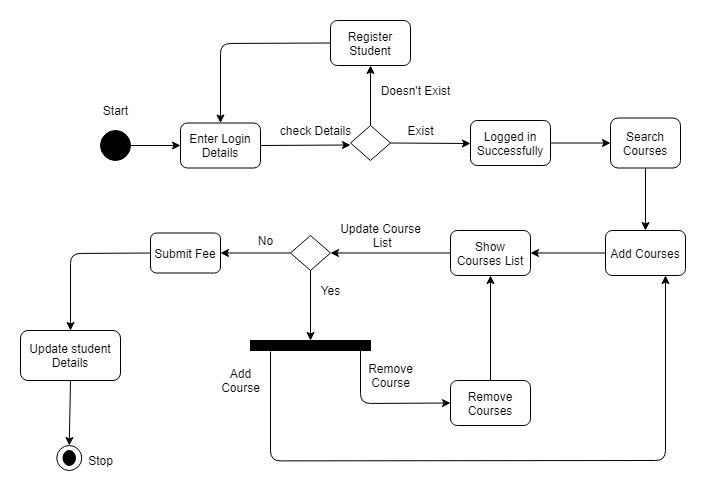

The diagram above was exported from draw.io. Its source (the exported page's mxGraphModel, read from the mxfile embedded in the PNG):
<mxGraphModel dx="1278" dy="580" grid="1" gridSize="10" guides="1" tooltips="1" connect="1" arrows="1" fold="1" page="1" pageScale="1" pageWidth="1100" pageHeight="850" background="#ffffff" math="0" shadow="0">
  <root>
    <mxCell id="0" />
    <mxCell id="1" parent="0" />
    <mxCell id="xB7DuXIwC5-T48hLaWCy-1" value="" style="verticalLabelPosition=bottom;verticalAlign=top;html=1;shape=mxgraph.flowchart.on-page_reference;fillColor=#000000;" vertex="1" parent="1">
      <mxGeometry x="160" y="130" width="30" height="30" as="geometry" />
    </mxCell>
    <mxCell id="xB7DuXIwC5-T48hLaWCy-2" value="" style="endArrow=classic;html=1;exitX=1;exitY=0.5;exitDx=0;exitDy=0;exitPerimeter=0;" edge="1" parent="1" source="xB7DuXIwC5-T48hLaWCy-1" target="xB7DuXIwC5-T48hLaWCy-3">
      <mxGeometry width="50" height="50" relative="1" as="geometry">
        <mxPoint x="500" y="290" as="sourcePoint" />
        <mxPoint x="320" y="145" as="targetPoint" />
      </mxGeometry>
    </mxCell>
    <mxCell id="xB7DuXIwC5-T48hLaWCy-3" value="Enter Login Details" style="rounded=1;whiteSpace=wrap;html=1;" vertex="1" parent="1">
      <mxGeometry x="240" y="122.5" width="80" height="45" as="geometry" />
    </mxCell>
    <mxCell id="xB7DuXIwC5-T48hLaWCy-8" value="Logged in Successfully" style="rounded=1;whiteSpace=wrap;html=1;" vertex="1" parent="1">
      <mxGeometry x="530" y="120" width="80" height="45" as="geometry" />
    </mxCell>
    <mxCell id="xB7DuXIwC5-T48hLaWCy-9" value="Add Courses" style="rounded=1;whiteSpace=wrap;html=1;" vertex="1" parent="1">
      <mxGeometry x="665" y="230" width="80" height="45" as="geometry" />
    </mxCell>
    <mxCell id="xB7DuXIwC5-T48hLaWCy-10" value="Register Student" style="rounded=1;whiteSpace=wrap;html=1;" vertex="1" parent="1">
      <mxGeometry x="390" y="20" width="80" height="45" as="geometry" />
    </mxCell>
    <mxCell id="xB7DuXIwC5-T48hLaWCy-11" value="Show Courses List" style="rounded=1;whiteSpace=wrap;html=1;" vertex="1" parent="1">
      <mxGeometry x="510" y="230" width="80" height="45" as="geometry" />
    </mxCell>
    <mxCell id="xB7DuXIwC5-T48hLaWCy-12" value="Search Courses" style="rounded=1;whiteSpace=wrap;html=1;" vertex="1" parent="1">
      <mxGeometry x="670" y="117.5" width="70" height="50" as="geometry" />
    </mxCell>
    <mxCell id="xB7DuXIwC5-T48hLaWCy-13" value="" style="endArrow=classic;html=1;exitX=1;exitY=0.5;exitDx=0;exitDy=0;" edge="1" parent="1" source="xB7DuXIwC5-T48hLaWCy-3">
      <mxGeometry width="50" height="50" relative="1" as="geometry">
        <mxPoint x="340" y="144.5" as="sourcePoint" />
        <mxPoint x="410" y="144.5" as="targetPoint" />
      </mxGeometry>
    </mxCell>
    <mxCell id="xB7DuXIwC5-T48hLaWCy-14" value="" style="rhombus;whiteSpace=wrap;html=1;fillColor=none;" vertex="1" parent="1">
      <mxGeometry x="410" y="125" width="40" height="35" as="geometry" />
    </mxCell>
    <mxCell id="xB7DuXIwC5-T48hLaWCy-15" value="" style="endArrow=classic;html=1;exitX=1;exitY=0.5;exitDx=0;exitDy=0;" edge="1" parent="1" source="xB7DuXIwC5-T48hLaWCy-14">
      <mxGeometry width="50" height="50" relative="1" as="geometry">
        <mxPoint x="490" y="150" as="sourcePoint" />
        <mxPoint x="530" y="143" as="targetPoint" />
      </mxGeometry>
    </mxCell>
    <mxCell id="xB7DuXIwC5-T48hLaWCy-16" value="" style="endArrow=classic;html=1;exitX=0.5;exitY=0;exitDx=0;exitDy=0;entryX=0.5;entryY=1;entryDx=0;entryDy=0;" edge="1" parent="1" source="xB7DuXIwC5-T48hLaWCy-14" target="xB7DuXIwC5-T48hLaWCy-10">
      <mxGeometry width="50" height="50" relative="1" as="geometry">
        <mxPoint x="360" y="164.5" as="sourcePoint" />
        <mxPoint x="430" y="164.5" as="targetPoint" />
      </mxGeometry>
    </mxCell>
    <mxCell id="xB7DuXIwC5-T48hLaWCy-17" value="Doesn't Exist" style="text;html=1;align=center;verticalAlign=middle;resizable=0;points=[];autosize=1;" vertex="1" parent="1">
      <mxGeometry x="430" y="80" width="90" height="20" as="geometry" />
    </mxCell>
    <mxCell id="xB7DuXIwC5-T48hLaWCy-18" value="Exist" style="text;html=1;align=center;verticalAlign=middle;resizable=0;points=[];autosize=1;" vertex="1" parent="1">
      <mxGeometry x="460" y="120" width="40" height="20" as="geometry" />
    </mxCell>
    <mxCell id="xB7DuXIwC5-T48hLaWCy-19" value="Start" style="text;html=1;align=center;verticalAlign=middle;resizable=0;points=[];autosize=1;" vertex="1" parent="1">
      <mxGeometry x="155" y="100" width="40" height="20" as="geometry" />
    </mxCell>
    <mxCell id="xB7DuXIwC5-T48hLaWCy-20" value="" style="endArrow=classic;html=1;exitX=1;exitY=0.5;exitDx=0;exitDy=0;entryX=0;entryY=0.5;entryDx=0;entryDy=0;" edge="1" parent="1" source="xB7DuXIwC5-T48hLaWCy-8" target="xB7DuXIwC5-T48hLaWCy-12">
      <mxGeometry width="50" height="50" relative="1" as="geometry">
        <mxPoint x="720" y="190" as="sourcePoint" />
        <mxPoint x="680" y="150" as="targetPoint" />
      </mxGeometry>
    </mxCell>
    <mxCell id="xB7DuXIwC5-T48hLaWCy-21" value="check Details" style="text;html=1;align=center;verticalAlign=middle;resizable=0;points=[];autosize=1;" vertex="1" parent="1">
      <mxGeometry x="330" y="120" width="90" height="20" as="geometry" />
    </mxCell>
    <mxCell id="xB7DuXIwC5-T48hLaWCy-22" value="" style="endArrow=classic;html=1;exitX=0;exitY=0.5;exitDx=0;exitDy=0;entryX=0.5;entryY=0;entryDx=0;entryDy=0;" edge="1" parent="1" source="xB7DuXIwC5-T48hLaWCy-10" target="xB7DuXIwC5-T48hLaWCy-3">
      <mxGeometry width="50" height="50" relative="1" as="geometry">
        <mxPoint x="260" y="10" as="sourcePoint" />
        <mxPoint x="330" y="10" as="targetPoint" />
        <Array as="points">
          <mxPoint x="280" y="43" />
        </Array>
      </mxGeometry>
    </mxCell>
    <mxCell id="xB7DuXIwC5-T48hLaWCy-23" value="" style="endArrow=classic;html=1;exitX=0.5;exitY=1;exitDx=0;exitDy=0;entryX=0.5;entryY=0;entryDx=0;entryDy=0;" edge="1" parent="1" source="xB7DuXIwC5-T48hLaWCy-12" target="xB7DuXIwC5-T48hLaWCy-9">
      <mxGeometry width="50" height="50" relative="1" as="geometry">
        <mxPoint x="640" y="250" as="sourcePoint" />
        <mxPoint x="700" y="250" as="targetPoint" />
      </mxGeometry>
    </mxCell>
    <mxCell id="xB7DuXIwC5-T48hLaWCy-24" value="" style="endArrow=classic;html=1;exitX=0;exitY=0.5;exitDx=0;exitDy=0;entryX=1;entryY=0.5;entryDx=0;entryDy=0;" edge="1" parent="1" source="xB7DuXIwC5-T48hLaWCy-9" target="xB7DuXIwC5-T48hLaWCy-11">
      <mxGeometry width="50" height="50" relative="1" as="geometry">
        <mxPoint x="740" y="340" as="sourcePoint" />
        <mxPoint x="740" y="402.5" as="targetPoint" />
      </mxGeometry>
    </mxCell>
    <mxCell id="xB7DuXIwC5-T48hLaWCy-25" value="Remove Courses" style="rounded=1;whiteSpace=wrap;html=1;" vertex="1" parent="1">
      <mxGeometry x="510" y="380" width="80" height="45" as="geometry" />
    </mxCell>
    <mxCell id="xB7DuXIwC5-T48hLaWCy-26" value="" style="rhombus;whiteSpace=wrap;html=1;fillColor=none;" vertex="1" parent="1">
      <mxGeometry x="350" y="235" width="40" height="35" as="geometry" />
    </mxCell>
    <mxCell id="xB7DuXIwC5-T48hLaWCy-27" value="" style="endArrow=classic;html=1;exitX=0;exitY=0.5;exitDx=0;exitDy=0;entryX=1;entryY=0.5;entryDx=0;entryDy=0;" edge="1" parent="1" source="xB7DuXIwC5-T48hLaWCy-11" target="xB7DuXIwC5-T48hLaWCy-26">
      <mxGeometry width="50" height="50" relative="1" as="geometry">
        <mxPoint x="520" y="252" as="sourcePoint" />
        <mxPoint x="445" y="252" as="targetPoint" />
      </mxGeometry>
    </mxCell>
    <mxCell id="xB7DuXIwC5-T48hLaWCy-29" value="Update Course&lt;br&gt;&amp;nbsp;List" style="text;html=1;align=center;verticalAlign=middle;resizable=0;points=[];autosize=1;" vertex="1" parent="1">
      <mxGeometry x="390" y="220" width="100" height="30" as="geometry" />
    </mxCell>
    <mxCell id="xB7DuXIwC5-T48hLaWCy-31" value="" style="endArrow=classic;html=1;exitX=0;exitY=0.5;exitDx=0;exitDy=0;entryX=1;entryY=0.5;entryDx=0;entryDy=0;" edge="1" parent="1" source="xB7DuXIwC5-T48hLaWCy-26" target="xB7DuXIwC5-T48hLaWCy-32">
      <mxGeometry width="50" height="50" relative="1" as="geometry">
        <mxPoint x="310" y="399" as="sourcePoint" />
        <mxPoint x="370" y="399" as="targetPoint" />
      </mxGeometry>
    </mxCell>
    <mxCell id="xB7DuXIwC5-T48hLaWCy-32" value="Submit Fee" style="rounded=1;whiteSpace=wrap;html=1;" vertex="1" parent="1">
      <mxGeometry x="210" y="232.5" width="70" height="40" as="geometry" />
    </mxCell>
    <mxCell id="xB7DuXIwC5-T48hLaWCy-33" value="No" style="text;html=1;align=center;verticalAlign=middle;resizable=0;points=[];autosize=1;" vertex="1" parent="1">
      <mxGeometry x="310" y="230" width="30" height="20" as="geometry" />
    </mxCell>
    <mxCell id="xB7DuXIwC5-T48hLaWCy-34" value="" style="endArrow=classic;html=1;exitX=0.5;exitY=1;exitDx=0;exitDy=0;entryX=0.5;entryY=0;entryDx=0;entryDy=0;fontStyle=1" edge="1" parent="1" source="xB7DuXIwC5-T48hLaWCy-26" target="xB7DuXIwC5-T48hLaWCy-37">
      <mxGeometry width="50" height="50" relative="1" as="geometry">
        <mxPoint x="300" y="363" as="sourcePoint" />
        <mxPoint x="370" y="370" as="targetPoint" />
        <Array as="points" />
      </mxGeometry>
    </mxCell>
    <mxCell id="xB7DuXIwC5-T48hLaWCy-37" value="" style="rounded=0;whiteSpace=wrap;html=1;fillColor=#000000;" vertex="1" parent="1">
      <mxGeometry x="310" y="340" width="120" height="10" as="geometry" />
    </mxCell>
    <mxCell id="xB7DuXIwC5-T48hLaWCy-39" value="Yes" style="text;html=1;align=center;verticalAlign=middle;resizable=0;points=[];autosize=1;" vertex="1" parent="1">
      <mxGeometry x="375" y="280" width="30" height="20" as="geometry" />
    </mxCell>
    <mxCell id="xB7DuXIwC5-T48hLaWCy-40" value="" style="endArrow=classic;html=1;entryX=0;entryY=0.5;entryDx=0;entryDy=0;" edge="1" parent="1" target="xB7DuXIwC5-T48hLaWCy-25">
      <mxGeometry width="50" height="50" relative="1" as="geometry">
        <mxPoint x="420" y="349" as="sourcePoint" />
        <mxPoint x="420" y="437.5" as="targetPoint" />
        <Array as="points">
          <mxPoint x="420" y="403" />
        </Array>
      </mxGeometry>
    </mxCell>
    <mxCell id="xB7DuXIwC5-T48hLaWCy-41" value="" style="endArrow=classic;html=1;exitX=0.167;exitY=1.1;exitDx=0;exitDy=0;exitPerimeter=0;entryX=0.75;entryY=1;entryDx=0;entryDy=0;" edge="1" parent="1" source="xB7DuXIwC5-T48hLaWCy-37" target="xB7DuXIwC5-T48hLaWCy-9">
      <mxGeometry width="50" height="50" relative="1" as="geometry">
        <mxPoint x="330.4000000000001" y="410" as="sourcePoint" />
        <mxPoint x="710" y="460" as="targetPoint" />
        <Array as="points">
          <mxPoint x="330" y="460.4" />
          <mxPoint x="725" y="460" />
        </Array>
      </mxGeometry>
    </mxCell>
    <mxCell id="xB7DuXIwC5-T48hLaWCy-43" value="Add&lt;br&gt;Course" style="text;html=1;align=center;verticalAlign=middle;resizable=0;points=[];autosize=1;" vertex="1" parent="1">
      <mxGeometry x="275" y="365" width="50" height="30" as="geometry" />
    </mxCell>
    <mxCell id="xB7DuXIwC5-T48hLaWCy-44" value="Remove&lt;br&gt;Course" style="text;html=1;align=center;verticalAlign=middle;resizable=0;points=[];autosize=1;" vertex="1" parent="1">
      <mxGeometry x="420" y="360" width="60" height="30" as="geometry" />
    </mxCell>
    <mxCell id="xB7DuXIwC5-T48hLaWCy-45" value="" style="endArrow=classic;html=1;exitX=0.5;exitY=0;exitDx=0;exitDy=0;entryX=0.5;entryY=1;entryDx=0;entryDy=0;" edge="1" parent="1" source="xB7DuXIwC5-T48hLaWCy-25" target="xB7DuXIwC5-T48hLaWCy-11">
      <mxGeometry width="50" height="50" relative="1" as="geometry">
        <mxPoint x="549" y="360" as="sourcePoint" />
        <mxPoint x="549" y="300" as="targetPoint" />
      </mxGeometry>
    </mxCell>
    <mxCell id="xB7DuXIwC5-T48hLaWCy-46" value="" style="endArrow=classic;html=1;exitX=0;exitY=0.5;exitDx=0;exitDy=0;entryX=0.5;entryY=0;entryDx=0;entryDy=0;" edge="1" parent="1" source="xB7DuXIwC5-T48hLaWCy-32" target="xB7DuXIwC5-T48hLaWCy-47">
      <mxGeometry width="50" height="50" relative="1" as="geometry">
        <mxPoint x="210" y="327.5" as="sourcePoint" />
        <mxPoint x="210" y="390" as="targetPoint" />
        <Array as="points">
          <mxPoint x="130" y="253" />
        </Array>
      </mxGeometry>
    </mxCell>
    <mxCell id="xB7DuXIwC5-T48hLaWCy-47" value="Update student Details" style="rounded=1;whiteSpace=wrap;html=1;" vertex="1" parent="1">
      <mxGeometry x="80" y="330" width="100" height="50" as="geometry" />
    </mxCell>
    <mxCell id="xB7DuXIwC5-T48hLaWCy-50" value="" style="verticalLabelPosition=bottom;verticalAlign=top;html=1;shape=mxgraph.flowchart.on-page_reference;fillColor=#000000;" vertex="1" parent="1">
      <mxGeometry x="122.5" y="450" width="12.5" height="15" as="geometry" />
    </mxCell>
    <mxCell id="xB7DuXIwC5-T48hLaWCy-51" value="" style="endArrow=classic;html=1;exitX=0.5;exitY=1;exitDx=0;exitDy=0;fontStyle=1;entryX=0.5;entryY=0;entryDx=0;entryDy=0;entryPerimeter=0;" edge="1" parent="1" source="xB7DuXIwC5-T48hLaWCy-47" target="xB7DuXIwC5-T48hLaWCy-52">
      <mxGeometry width="50" height="50" relative="1" as="geometry">
        <mxPoint x="220" y="355" as="sourcePoint" />
        <mxPoint x="130" y="425" as="targetPoint" />
        <Array as="points" />
      </mxGeometry>
    </mxCell>
    <mxCell id="xB7DuXIwC5-T48hLaWCy-52" value="" style="verticalLabelPosition=bottom;verticalAlign=top;html=1;shape=mxgraph.flowchart.on-page_reference;fillColor=none;" vertex="1" parent="1">
      <mxGeometry x="116.25" y="445" width="25" height="25" as="geometry" />
    </mxCell>
    <mxCell id="xB7DuXIwC5-T48hLaWCy-53" value="Stop" style="text;html=1;align=center;verticalAlign=middle;resizable=0;points=[];autosize=1;" vertex="1" parent="1">
      <mxGeometry x="140" y="450" width="40" height="20" as="geometry" />
    </mxCell>
  </root>
</mxGraphModel>